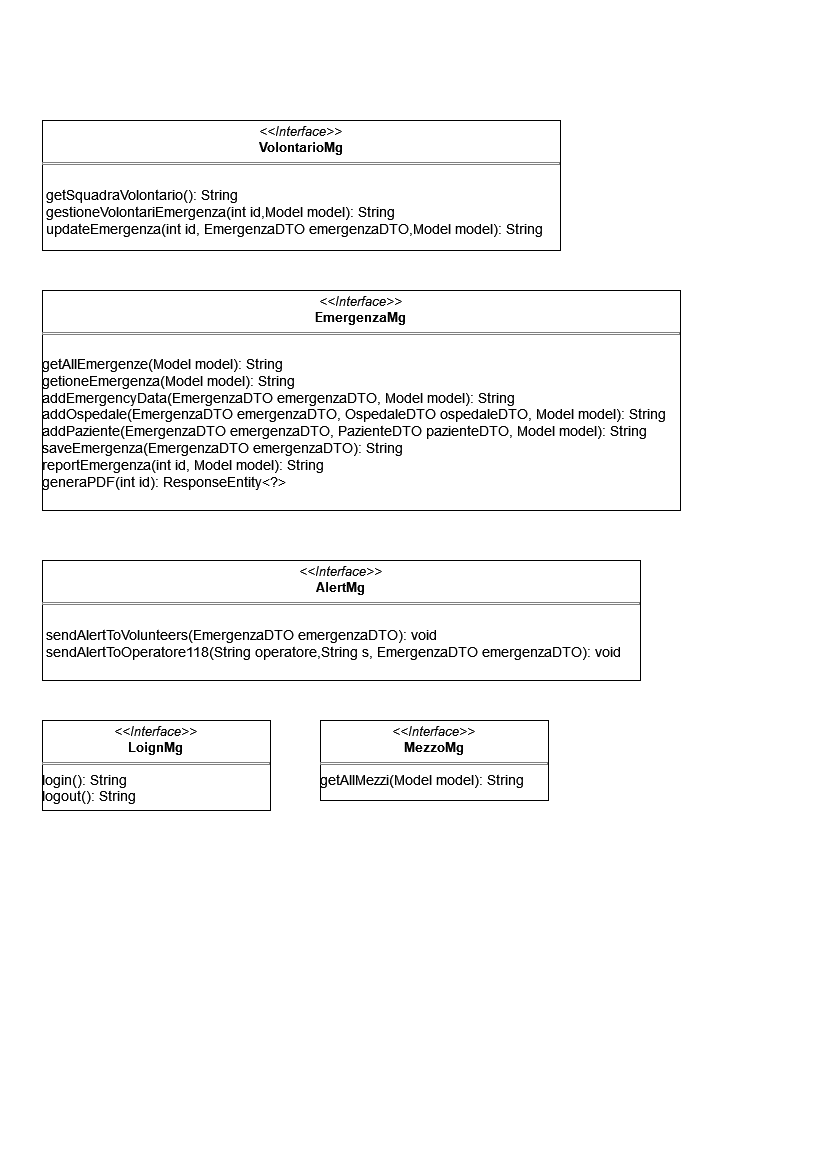

The diagram above was exported from draw.io. Its source (the exported page's mxGraphModel, read from the mxfile embedded in the PNG):
<mxGraphModel dx="1744" dy="1087" grid="1" gridSize="10" guides="1" tooltips="1" connect="1" arrows="1" fold="1" page="1" pageScale="1" pageWidth="827" pageHeight="1169" math="0" shadow="0">
  <root>
    <mxCell id="WIyWlLk6GJQsqaUBKTNV-0" />
    <mxCell id="WIyWlLk6GJQsqaUBKTNV-1" parent="WIyWlLk6GJQsqaUBKTNV-0" />
    <mxCell id="YlNXogwaohBHcSjiJK1X-15" value="&lt;p style=&quot;margin: 4px 0px 0px; text-align: center; font-size: 13px;&quot;&gt;&lt;font style=&quot;font-size: 13px;&quot;&gt;&lt;i&gt;&amp;lt;&amp;lt;Interface&amp;gt;&amp;gt;&lt;/i&gt;&lt;br&gt;&lt;b&gt;VolontarioMg&lt;/b&gt;&lt;br&gt;&lt;/font&gt;&lt;/p&gt;&lt;hr size=&quot;1&quot; style=&quot;border-style: solid; font-size: 13px;&quot;&gt;&lt;font style=&quot;font-size: 13px;&quot;&gt;&lt;br&gt;&lt;/font&gt;&lt;p style=&quot;margin: 0px 0px 0px 4px; font-size: 14px;&quot;&gt;&lt;font style=&quot;font-size: 14px;&quot;&gt;getSquadraVolontario(): String&lt;br&gt;&lt;/font&gt;&lt;/p&gt;&lt;p style=&quot;margin: 0px 0px 0px 4px; font-size: 14px;&quot;&gt;&lt;font style=&quot;font-size: 14px;&quot;&gt;gestioneVolontariEmergenza(int id,Model model): String&lt;/font&gt;&lt;/p&gt;&lt;p style=&quot;margin: 0px 0px 0px 4px; font-size: 14px;&quot;&gt;&lt;font style=&quot;font-size: 14px;&quot;&gt;updateEmergenza(int id, EmergenzaDTO emergenzaDTO,Model model): String&lt;font style=&quot;font-size: 14px;&quot;&gt;&lt;br&gt;&lt;/font&gt;&lt;/font&gt;&lt;/p&gt;&lt;p style=&quot;margin: 0px 0px 0px 4px; font-size: 13px;&quot;&gt;&lt;/p&gt;&lt;p style=&quot;margin: 0px 0px 0px 4px; font-size: 13px;&quot;&gt;&lt;/p&gt;&lt;p style=&quot;margin: 0px 0px 0px 4px; font-size: 13px;&quot;&gt;&lt;font style=&quot;font-size: 13px;&quot;&gt;&lt;br&gt;&lt;br&gt;&lt;/font&gt;&lt;/p&gt;&lt;p style=&quot;margin:0px;margin-left:4px;&quot;&gt;&lt;/p&gt;" style="verticalAlign=top;align=left;overflow=fill;html=1;whiteSpace=wrap;" parent="WIyWlLk6GJQsqaUBKTNV-1" vertex="1">
      <mxGeometry x="42" y="120" width="518" height="130" as="geometry" />
    </mxCell>
    <mxCell id="YlNXogwaohBHcSjiJK1X-16" value="&lt;p style=&quot;margin: 4px 0px 0px; text-align: center; font-size: 13px;&quot;&gt;&lt;font style=&quot;font-size: 13px;&quot;&gt;&lt;i&gt;&amp;lt;&amp;lt;Interface&amp;gt;&amp;gt;&lt;/i&gt;&lt;br&gt;&lt;b&gt;EmergenzaMg&lt;/b&gt;&lt;br&gt;&lt;/font&gt;&lt;/p&gt;&lt;hr size=&quot;1&quot; style=&quot;border-style: solid; font-size: 13px;&quot;&gt;&lt;div&gt;&lt;br&gt;&lt;/div&gt;&lt;div style=&quot;font-size: 14px;&quot;&gt;&lt;font style=&quot;font-size: 14px;&quot;&gt;getAllEmergenze(Model model): String&lt;/font&gt;&lt;/div&gt;&lt;div style=&quot;font-size: 14px;&quot;&gt;&lt;font style=&quot;font-size: 14px;&quot;&gt;getioneEmergenza(Model model): String&lt;/font&gt;&lt;/div&gt;&lt;div style=&quot;font-size: 14px;&quot;&gt;&lt;font style=&quot;font-size: 14px;&quot;&gt;addEmergencyData(EmergenzaDTO emergenzaDTO, Model model): String&lt;/font&gt;&lt;/div&gt;&lt;div style=&quot;font-size: 14px;&quot;&gt;&lt;font style=&quot;font-size: 14px;&quot;&gt;addOspedale(EmergenzaDTO emergenzaDTO, OspedaleDTO ospedaleDTO, Model model): String&lt;/font&gt;&lt;/div&gt;&lt;div style=&quot;font-size: 14px;&quot;&gt;&lt;font style=&quot;font-size: 14px;&quot;&gt;addPaziente(EmergenzaDTO emergenzaDTO, PazienteDTO pazienteDTO, Model model): String&lt;/font&gt;&lt;/div&gt;&lt;div style=&quot;font-size: 14px;&quot;&gt;&lt;font style=&quot;font-size: 14px;&quot;&gt;saveEmergenza(EmergenzaDTO emergenzaDTO): String&lt;/font&gt;&lt;/div&gt;&lt;div style=&quot;font-size: 14px;&quot;&gt;&lt;font style=&quot;font-size: 14px;&quot;&gt;reportEmergenza(int id, Model model): String&lt;/font&gt;&lt;/div&gt;&lt;div style=&quot;font-size: 14px;&quot;&gt;&lt;font style=&quot;font-size: 14px;&quot;&gt;generaPDF(int id): ResponseEntity&amp;lt;?&amp;gt;&lt;/font&gt;&lt;br&gt;&lt;/div&gt;&lt;p style=&quot;margin:0px;margin-left:4px;&quot;&gt;&lt;/p&gt;" style="verticalAlign=top;align=left;overflow=fill;html=1;whiteSpace=wrap;" parent="WIyWlLk6GJQsqaUBKTNV-1" vertex="1">
      <mxGeometry x="42" y="290" width="638" height="220" as="geometry" />
    </mxCell>
    <mxCell id="YlNXogwaohBHcSjiJK1X-20" value="&lt;p style=&quot;margin: 4px 0px 0px; text-align: center; font-size: 13px;&quot;&gt;&lt;font style=&quot;font-size: 13px;&quot;&gt;&lt;i&gt;&amp;lt;&amp;lt;Interface&amp;gt;&amp;gt;&lt;/i&gt;&lt;br&gt;&lt;b&gt;AlertMg&lt;/b&gt;&lt;br&gt;&lt;/font&gt;&lt;/p&gt;&lt;hr size=&quot;1&quot; style=&quot;border-style: solid; font-size: 13px;&quot;&gt;&lt;font style=&quot;font-size: 13px;&quot;&gt;&lt;br&gt;&lt;/font&gt;&lt;p style=&quot;margin: 0px 0px 0px 4px; font-size: 14px;&quot;&gt;&lt;font style=&quot;font-size: 14px;&quot;&gt;sendAlertToVolunteers(EmergenzaDTO emergenzaDTO): void&lt;/font&gt;&lt;/p&gt;&lt;p style=&quot;margin: 0px 0px 0px 4px; font-size: 14px;&quot;&gt;&lt;font style=&quot;font-size: 14px;&quot;&gt;sendAlertToOperatore118(String operatore,String s, EmergenzaDTO emergenzaDTO): void&lt;font style=&quot;font-size: 14px;&quot;&gt;&lt;br&gt;&lt;/font&gt;&lt;/font&gt;&lt;/p&gt;&lt;p style=&quot;margin:0px;margin-left:4px;&quot;&gt;&lt;/p&gt;" style="verticalAlign=top;align=left;overflow=fill;html=1;whiteSpace=wrap;" parent="WIyWlLk6GJQsqaUBKTNV-1" vertex="1">
      <mxGeometry x="42" y="560" width="598" height="120" as="geometry" />
    </mxCell>
    <mxCell id="UM1X52o4r_X7G3bdkcZ0-2" value="&lt;p style=&quot;margin: 4px 0px 0px; text-align: center; font-size: 13px;&quot;&gt;&lt;font style=&quot;font-size: 13px;&quot;&gt;&lt;i&gt;&amp;lt;&amp;lt;Interface&amp;gt;&amp;gt;&lt;/i&gt;&lt;br&gt;&lt;b&gt;LoignMg&lt;/b&gt;&lt;br&gt;&lt;/font&gt;&lt;/p&gt;&lt;hr size=&quot;1&quot; style=&quot;border-style: solid; font-size: 13px;&quot;&gt;&lt;div style=&quot;font-size: 14px;&quot;&gt;&lt;font style=&quot;font-size: 14px;&quot;&gt;login(): String&lt;/font&gt;&lt;/div&gt;&lt;div style=&quot;font-size: 14px;&quot;&gt;&lt;font style=&quot;font-size: 14px;&quot;&gt;logout(): String&lt;font style=&quot;font-size: 14px;&quot;&gt;&lt;br&gt;&lt;/font&gt;&lt;/font&gt;&lt;/div&gt;&lt;br&gt;&lt;p style=&quot;margin: 0px 0px 0px 4px; font-size: 13px;&quot;&gt;&lt;font style=&quot;font-size: 13px;&quot;&gt;&lt;br&gt;&lt;br&gt;&lt;/font&gt;&lt;/p&gt;&lt;p style=&quot;margin:0px;margin-left:4px;&quot;&gt;&lt;/p&gt;" style="verticalAlign=top;align=left;overflow=fill;html=1;whiteSpace=wrap;" parent="WIyWlLk6GJQsqaUBKTNV-1" vertex="1">
      <mxGeometry x="42" y="720" width="228" height="90" as="geometry" />
    </mxCell>
    <mxCell id="Bs7K2wKl3deKUoBv6ymB-0" value="&lt;p style=&quot;margin: 4px 0px 0px; text-align: center; font-size: 13px;&quot;&gt;&lt;font style=&quot;font-size: 13px;&quot;&gt;&lt;i&gt;&amp;lt;&amp;lt;Interface&amp;gt;&amp;gt;&lt;/i&gt;&lt;br&gt;&lt;b&gt;MezzoMg&lt;/b&gt;&lt;br&gt;&lt;/font&gt;&lt;/p&gt;&lt;hr size=&quot;1&quot; style=&quot;border-style: solid; font-size: 13px;&quot;&gt;&lt;font style=&quot;font-size: 14px;&quot;&gt;getAllMezzi(Model model): String&lt;/font&gt;&lt;br&gt;&lt;div style=&quot;font-size: 14px;&quot;&gt;&lt;font style=&quot;font-size: 14px;&quot;&gt;&lt;font style=&quot;font-size: 14px;&quot;&gt;&lt;br&gt;&lt;/font&gt;&lt;/font&gt;&lt;/div&gt;&lt;br&gt;&lt;p style=&quot;margin: 0px 0px 0px 4px; font-size: 13px;&quot;&gt;&lt;font style=&quot;font-size: 13px;&quot;&gt;&lt;br&gt;&lt;br&gt;&lt;/font&gt;&lt;/p&gt;&lt;p style=&quot;margin:0px;margin-left:4px;&quot;&gt;&lt;/p&gt;" style="verticalAlign=top;align=left;overflow=fill;html=1;whiteSpace=wrap;" vertex="1" parent="WIyWlLk6GJQsqaUBKTNV-1">
      <mxGeometry x="320" y="720" width="228" height="80" as="geometry" />
    </mxCell>
  </root>
</mxGraphModel>